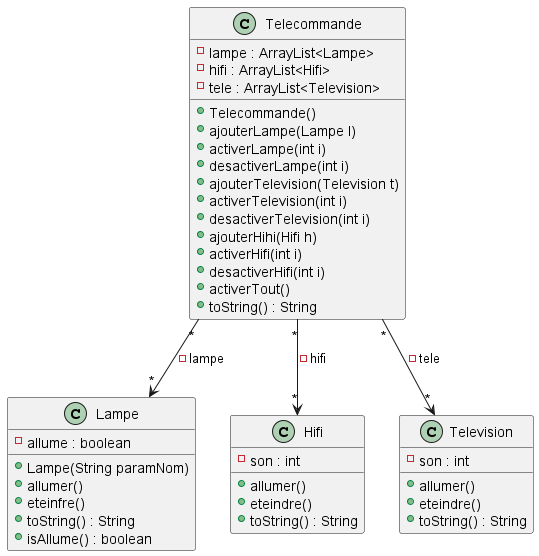

The diagram above was rendered by PlantUML. Its source (embedded in the PNG):
@startuml



class Lampe{
-allume : boolean
+Lampe(String paramNom)
+allumer()
+eteinfre()
+toString() : String
+isAllume() : boolean
}


class Telecommande{
-lampe : ArrayList<Lampe>
-hifi : ArrayList<Hifi>
-tele : ArrayList<Television>
+Telecommande()
+ajouterLampe(Lampe l)
+activerLampe(int i)
+desactiverLampe(int i)
+ajouterTelevision(Television t)
+activerTelevision(int i)
+desactiverTelevision(int i)
+ajouterHihi(Hifi h)
+activerHifi(int i)
+desactiverHifi(int i)
+activerTout()
+toString() : String
}



class Hifi {
-son : int
+allumer()
+eteindre()
+toString() : String
}

class Television{
-son : int
+allumer()
+eteindre()
+toString() : String
}


Telecommande "*"-->"*" Lampe :-lampe
Telecommande "*"--> "*"Hifi  : -hifi
Telecommande "*"--> "*"Television  : -tele

@enduml